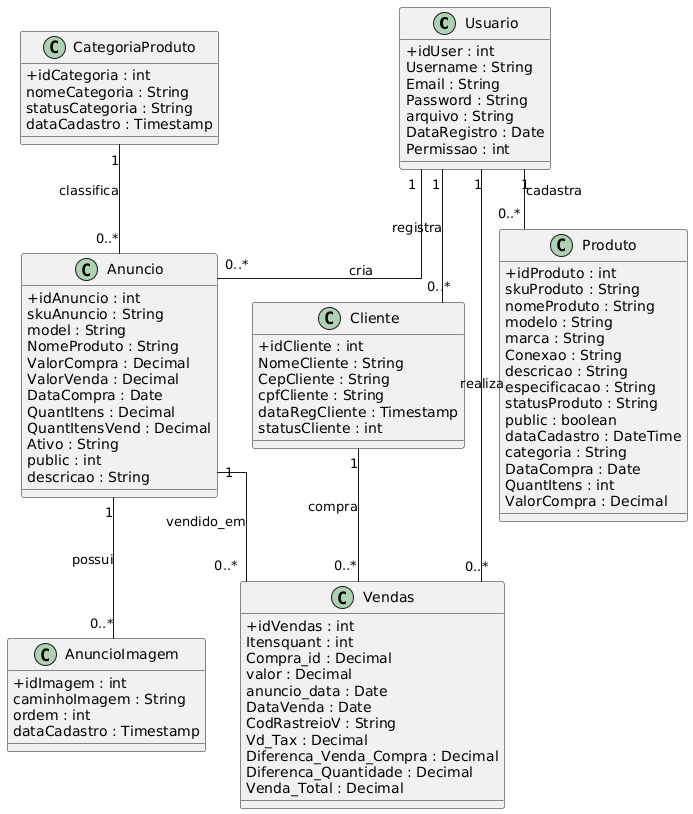

The diagram above was rendered by PlantUML. Its source (embedded in the PNG):
@startuml
skinparam classAttributeIconSize 0
skinparam linetype ortho

class Usuario {
+idUser : int
Username : String
Email : String
Password : String
arquivo : String
DataRegistro : Date
Permissao : int
}

class CategoriaProduto {
+idCategoria : int
nomeCategoria : String
statusCategoria : String
dataCadastro : Timestamp
}

class Anuncio {
+idAnuncio : int
skuAnuncio : String
model : String
NomeProduto : String
ValorCompra : Decimal
ValorVenda : Decimal
DataCompra : Date
QuantItens : Decimal
QuantItensVend : Decimal
Ativo : String
public : int
descricao : String
}

class AnuncioImagem {
+idImagem : int
caminhoImagem : String
ordem : int
dataCadastro : Timestamp
}

class Cliente {
+idCliente : int
NomeCliente : String
CepCliente : String
cpfCliente : String
dataRegCliente : Timestamp
statusCliente : int
}

class Produto {
+idProduto : int
skuProduto : String
nomeProduto : String
modelo : String
marca : String
Conexao : String
descricao : String
especificacao : String
statusProduto : String
public : boolean
dataCadastro : DateTime
categoria : String
DataCompra : Date
QuantItens : int
ValorCompra : Decimal
}

class Vendas {
+idVendas : int
Itensquant : int
Compra_id : Decimal
valor : Decimal
anuncio_data : Date
DataVenda : Date
CodRastreioV : String
Vd_Tax : Decimal
Diferenca_Venda_Compra : Decimal
Diferenca_Quantidade : Decimal
Venda_Total : Decimal
}

Usuario "1" -- "0..*" Anuncio : cria
Usuario "1" -- "0..*" Produto : cadastra
Usuario "1" -- "0..*" Cliente : registra
Usuario "1" -- "0..*" Vendas : realiza

CategoriaProduto "1" -- "0..*" Anuncio : classifica

Anuncio "1" -- "0..*" AnuncioImagem : possui
Anuncio "1" -- "0..*" Vendas : vendido_em

Cliente "1" -- "0..*" Vendas : compra
@enduml